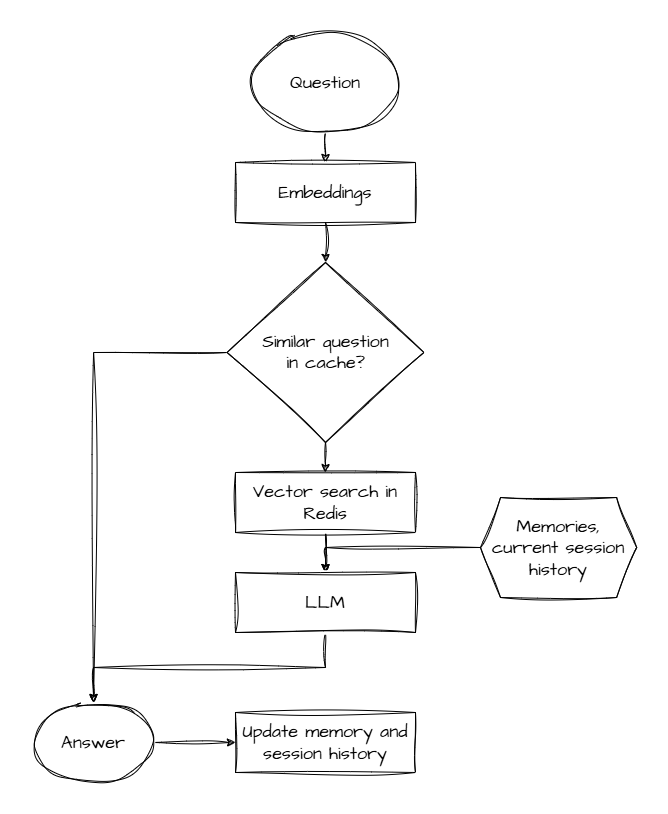

The diagram above was exported from draw.io. Its source (the exported page's mxGraphModel, read from the mxfile embedded in the PNG):
<mxGraphModel dx="1776" dy="983" grid="1" gridSize="10" guides="1" tooltips="1" connect="1" arrows="1" fold="1" page="1" pageScale="1" pageWidth="827" pageHeight="1169" math="0" shadow="0">
  <root>
    <mxCell id="0" />
    <mxCell id="1" parent="0" />
    <mxCell id="ai89pq3rKA9dYaOKomnk-14" edge="1" parent="1" source="ai89pq3rKA9dYaOKomnk-2" style="edgeStyle=orthogonalEdgeStyle;rounded=0;sketch=1;hachureGap=4;jiggle=2;curveFitting=1;orthogonalLoop=1;jettySize=auto;html=1;exitX=0.5;exitY=1;exitDx=0;exitDy=0;entryX=0.5;entryY=0;entryDx=0;entryDy=0;fontFamily=Architects Daughter;fontSource=https%3A%2F%2Ffonts.googleapis.com%2Fcss%3Ffamily%3DArchitects%2BDaughter;" target="ai89pq3rKA9dYaOKomnk-4">
      <mxGeometry relative="1" as="geometry" />
    </mxCell>
    <mxCell id="ai89pq3rKA9dYaOKomnk-2" parent="1" style="ellipse;whiteSpace=wrap;html=1;shapeInside=1;sketch=1;hachureGap=4;jiggle=2;curveFitting=1;fontFamily=Architects Daughter;fontSource=https%3A%2F%2Ffonts.googleapis.com%2Fcss%3Ffamily%3DArchitects%2BDaughter;" value="&lt;font style=&quot;font-size: 18px;&quot;&gt;Question&lt;/font&gt;" vertex="1">
      <mxGeometry height="100" width="146.15" x="321.92" y="20" as="geometry" />
    </mxCell>
    <mxCell id="ai89pq3rKA9dYaOKomnk-15" edge="1" parent="1" source="ai89pq3rKA9dYaOKomnk-4" style="edgeStyle=orthogonalEdgeStyle;rounded=0;sketch=1;hachureGap=4;jiggle=2;curveFitting=1;orthogonalLoop=1;jettySize=auto;html=1;exitX=0.5;exitY=1;exitDx=0;exitDy=0;entryX=0.5;entryY=0;entryDx=0;entryDy=0;fontFamily=Architects Daughter;fontSource=https%3A%2F%2Ffonts.googleapis.com%2Fcss%3Ffamily%3DArchitects%2BDaughter;" target="ai89pq3rKA9dYaOKomnk-5">
      <mxGeometry relative="1" as="geometry" />
    </mxCell>
    <mxCell id="ai89pq3rKA9dYaOKomnk-4" parent="1" style="rounded=0;whiteSpace=wrap;html=1;sketch=1;hachureGap=4;jiggle=2;curveFitting=1;fontFamily=Architects Daughter;fontSource=https%3A%2F%2Ffonts.googleapis.com%2Fcss%3Ffamily%3DArchitects%2BDaughter;" value="&lt;font style=&quot;font-size: 18px;&quot;&gt;Embeddings&lt;/font&gt;" vertex="1">
      <mxGeometry height="60" width="180" x="305" y="150" as="geometry" />
    </mxCell>
    <mxCell id="ai89pq3rKA9dYaOKomnk-9" edge="1" parent="1" source="ai89pq3rKA9dYaOKomnk-5" style="edgeStyle=orthogonalEdgeStyle;rounded=0;sketch=1;hachureGap=4;jiggle=2;curveFitting=1;orthogonalLoop=1;jettySize=auto;html=1;entryX=0.5;entryY=0;entryDx=0;entryDy=0;fontFamily=Architects Daughter;fontSource=https%3A%2F%2Ffonts.googleapis.com%2Fcss%3Ffamily%3DArchitects%2BDaughter;" target="ai89pq3rKA9dYaOKomnk-8">
      <mxGeometry relative="1" as="geometry" />
    </mxCell>
    <mxCell id="ai89pq3rKA9dYaOKomnk-16" edge="1" parent="1" source="ai89pq3rKA9dYaOKomnk-5" style="edgeStyle=orthogonalEdgeStyle;rounded=0;sketch=1;hachureGap=4;jiggle=2;curveFitting=1;orthogonalLoop=1;jettySize=auto;html=1;exitX=0.5;exitY=1;exitDx=0;exitDy=0;entryX=0.5;entryY=0;entryDx=0;entryDy=0;fontFamily=Architects Daughter;fontSource=https%3A%2F%2Ffonts.googleapis.com%2Fcss%3Ffamily%3DArchitects%2BDaughter;" target="ai89pq3rKA9dYaOKomnk-11">
      <mxGeometry relative="1" as="geometry" />
    </mxCell>
    <mxCell id="ai89pq3rKA9dYaOKomnk-5" parent="1" style="rhombus;whiteSpace=wrap;html=1;shapeInside=1;sketch=1;hachureGap=4;jiggle=2;curveFitting=1;fontFamily=Architects Daughter;fontSource=https%3A%2F%2Ffonts.googleapis.com%2Fcss%3Ffamily%3DArchitects%2BDaughter;" value="&lt;font style=&quot;font-size: 18px;&quot;&gt;Similar question in cache?&lt;/font&gt;" vertex="1">
      <mxGeometry height="180" width="196.88" x="296.56" y="250" as="geometry" />
    </mxCell>
    <mxCell id="ai89pq3rKA9dYaOKomnk-19" edge="1" parent="1" source="ai89pq3rKA9dYaOKomnk-7" style="edgeStyle=orthogonalEdgeStyle;rounded=0;sketch=1;hachureGap=4;jiggle=2;curveFitting=1;orthogonalLoop=1;jettySize=auto;html=1;entryX=0.5;entryY=0;entryDx=0;entryDy=0;fontFamily=Architects Daughter;fontSource=https%3A%2F%2Ffonts.googleapis.com%2Fcss%3Ffamily%3DArchitects%2BDaughter;" target="ai89pq3rKA9dYaOKomnk-13">
      <mxGeometry relative="1" as="geometry" />
    </mxCell>
    <mxCell id="ai89pq3rKA9dYaOKomnk-7" parent="1" style="shape=hexagon;perimeter=hexagonPerimeter2;whiteSpace=wrap;html=1;shapeInside=1;fixedSize=1;sketch=1;hachureGap=4;jiggle=2;curveFitting=1;fontFamily=Architects Daughter;fontSource=https%3A%2F%2Ffonts.googleapis.com%2Fcss%3Ffamily%3DArchitects%2BDaughter;" value="&lt;span style=&quot;font-size: 18px;&quot;&gt;Memories, current session history&lt;/span&gt;" vertex="1">
      <mxGeometry height="100" width="156.15" x="550" y="485" as="geometry" />
    </mxCell>
    <mxCell id="ai89pq3rKA9dYaOKomnk-24" edge="1" parent="1" source="ai89pq3rKA9dYaOKomnk-8" style="edgeStyle=orthogonalEdgeStyle;rounded=0;sketch=1;hachureGap=4;jiggle=2;curveFitting=1;orthogonalLoop=1;jettySize=auto;html=1;exitX=1;exitY=0.5;exitDx=0;exitDy=0;entryX=0;entryY=0.5;entryDx=0;entryDy=0;fontFamily=Architects Daughter;fontSource=https%3A%2F%2Ffonts.googleapis.com%2Fcss%3Ffamily%3DArchitects%2BDaughter;" target="ai89pq3rKA9dYaOKomnk-23">
      <mxGeometry relative="1" as="geometry" />
    </mxCell>
    <mxCell id="ai89pq3rKA9dYaOKomnk-8" parent="1" style="ellipse;whiteSpace=wrap;html=1;shapeInside=1;sketch=1;hachureGap=4;jiggle=2;curveFitting=1;fontFamily=Architects Daughter;fontSource=https%3A%2F%2Ffonts.googleapis.com%2Fcss%3Ffamily%3DArchitects%2BDaughter;" value="&lt;font style=&quot;font-size: 18px;&quot;&gt;Answer&lt;/font&gt;" vertex="1">
      <mxGeometry height="80" width="120" x="103.07" y="690" as="geometry" />
    </mxCell>
    <mxCell id="ai89pq3rKA9dYaOKomnk-17" edge="1" parent="1" source="ai89pq3rKA9dYaOKomnk-11" style="edgeStyle=orthogonalEdgeStyle;rounded=0;sketch=1;hachureGap=4;jiggle=2;curveFitting=1;orthogonalLoop=1;jettySize=auto;html=1;exitX=0.5;exitY=1;exitDx=0;exitDy=0;entryX=0.5;entryY=0;entryDx=0;entryDy=0;fontFamily=Architects Daughter;fontSource=https%3A%2F%2Ffonts.googleapis.com%2Fcss%3Ffamily%3DArchitects%2BDaughter;" target="ai89pq3rKA9dYaOKomnk-13">
      <mxGeometry relative="1" as="geometry" />
    </mxCell>
    <mxCell id="ai89pq3rKA9dYaOKomnk-11" parent="1" style="rounded=0;whiteSpace=wrap;html=1;sketch=1;hachureGap=4;jiggle=2;curveFitting=1;fontFamily=Architects Daughter;fontSource=https%3A%2F%2Ffonts.googleapis.com%2Fcss%3Ffamily%3DArchitects%2BDaughter;" value="&lt;span style=&quot;font-size: 18px;&quot;&gt;Vector search in Redis&lt;/span&gt;" vertex="1">
      <mxGeometry height="60" width="180" x="305" y="460" as="geometry" />
    </mxCell>
    <mxCell id="ai89pq3rKA9dYaOKomnk-21" edge="1" parent="1" source="ai89pq3rKA9dYaOKomnk-13" style="edgeStyle=orthogonalEdgeStyle;rounded=0;sketch=1;hachureGap=4;jiggle=2;curveFitting=1;orthogonalLoop=1;jettySize=auto;html=1;exitX=0.5;exitY=1;exitDx=0;exitDy=0;fontFamily=Architects Daughter;fontSource=https%3A%2F%2Ffonts.googleapis.com%2Fcss%3Ffamily%3DArchitects%2BDaughter;" target="ai89pq3rKA9dYaOKomnk-8">
      <mxGeometry relative="1" as="geometry" />
    </mxCell>
    <mxCell id="ai89pq3rKA9dYaOKomnk-13" parent="1" style="rounded=0;whiteSpace=wrap;html=1;sketch=1;hachureGap=4;jiggle=2;curveFitting=1;fontFamily=Architects Daughter;fontSource=https%3A%2F%2Ffonts.googleapis.com%2Fcss%3Ffamily%3DArchitects%2BDaughter;" value="&lt;span style=&quot;font-size: 18px;&quot;&gt;LLM&lt;/span&gt;" vertex="1">
      <mxGeometry height="60" width="180" x="304.99" y="560" as="geometry" />
    </mxCell>
    <mxCell id="ai89pq3rKA9dYaOKomnk-23" parent="1" style="rounded=0;whiteSpace=wrap;html=1;sketch=1;hachureGap=4;jiggle=2;curveFitting=1;fontFamily=Architects Daughter;fontSource=https%3A%2F%2Ffonts.googleapis.com%2Fcss%3Ffamily%3DArchitects%2BDaughter;" value="&lt;font style=&quot;font-size: 18px;&quot;&gt;Update memory and session history&lt;/font&gt;" vertex="1">
      <mxGeometry height="60" width="180" x="304.99" y="700" as="geometry" />
    </mxCell>
  </root>
</mxGraphModel>